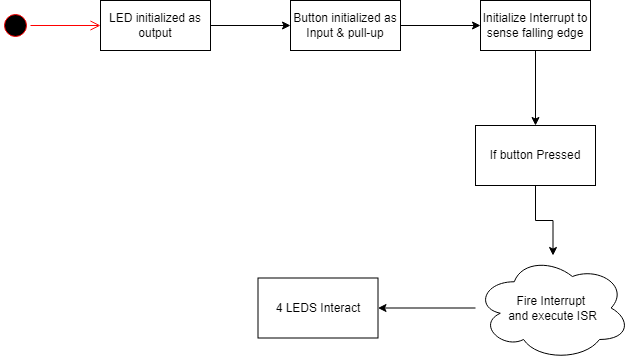

The diagram above was exported from draw.io. Its source (the exported page's mxGraphModel, read from the mxfile embedded in the PNG):
<mxGraphModel dx="880" dy="494" grid="1" gridSize="10" guides="1" tooltips="1" connect="1" arrows="1" fold="1" page="1" pageScale="1" pageWidth="850" pageHeight="1100" math="0" shadow="0">
  <root>
    <mxCell id="0" />
    <mxCell id="1" parent="0" />
    <mxCell id="OwlyhmBEWLMvlXAENrLc-1" value="" style="ellipse;html=1;shape=startState;fillColor=#000000;strokeColor=#ff0000;" parent="1" vertex="1">
      <mxGeometry x="60" y="30" width="30" height="30" as="geometry" />
    </mxCell>
    <mxCell id="OwlyhmBEWLMvlXAENrLc-2" value="" style="edgeStyle=orthogonalEdgeStyle;html=1;verticalAlign=bottom;endArrow=open;endSize=8;strokeColor=#ff0000;rounded=0;" parent="1" source="OwlyhmBEWLMvlXAENrLc-1" edge="1">
      <mxGeometry relative="1" as="geometry">
        <mxPoint x="160" y="45" as="targetPoint" />
      </mxGeometry>
    </mxCell>
    <mxCell id="OwlyhmBEWLMvlXAENrLc-5" value="" style="edgeStyle=orthogonalEdgeStyle;rounded=0;orthogonalLoop=1;jettySize=auto;html=1;" parent="1" source="OwlyhmBEWLMvlXAENrLc-3" target="OwlyhmBEWLMvlXAENrLc-4" edge="1">
      <mxGeometry relative="1" as="geometry" />
    </mxCell>
    <mxCell id="OwlyhmBEWLMvlXAENrLc-3" value="LED initialized as output" style="html=1;whiteSpace=wrap;" parent="1" vertex="1">
      <mxGeometry x="160" y="20" width="110" height="50" as="geometry" />
    </mxCell>
    <mxCell id="OwlyhmBEWLMvlXAENrLc-7" value="" style="edgeStyle=orthogonalEdgeStyle;rounded=0;orthogonalLoop=1;jettySize=auto;html=1;" parent="1" source="OwlyhmBEWLMvlXAENrLc-4" target="OwlyhmBEWLMvlXAENrLc-6" edge="1">
      <mxGeometry relative="1" as="geometry" />
    </mxCell>
    <mxCell id="OwlyhmBEWLMvlXAENrLc-4" value="Button initialized as Input &amp;amp; pull-up" style="html=1;whiteSpace=wrap;" parent="1" vertex="1">
      <mxGeometry x="350" y="20" width="110" height="50" as="geometry" />
    </mxCell>
    <mxCell id="OwlyhmBEWLMvlXAENrLc-9" value="" style="edgeStyle=orthogonalEdgeStyle;rounded=0;orthogonalLoop=1;jettySize=auto;html=1;" parent="1" source="OwlyhmBEWLMvlXAENrLc-6" target="OwlyhmBEWLMvlXAENrLc-8" edge="1">
      <mxGeometry relative="1" as="geometry" />
    </mxCell>
    <mxCell id="OwlyhmBEWLMvlXAENrLc-6" value="Initialize Interrupt to sense falling edge" style="html=1;whiteSpace=wrap;" parent="1" vertex="1">
      <mxGeometry x="540" y="20" width="110" height="50" as="geometry" />
    </mxCell>
    <mxCell id="ZIusWu5kszhrsSpiVf_l-4" value="" style="edgeStyle=orthogonalEdgeStyle;rounded=0;orthogonalLoop=1;jettySize=auto;html=1;" edge="1" parent="1" source="OwlyhmBEWLMvlXAENrLc-8" target="ZIusWu5kszhrsSpiVf_l-3">
      <mxGeometry relative="1" as="geometry" />
    </mxCell>
    <mxCell id="OwlyhmBEWLMvlXAENrLc-8" value="If button Pressed" style="whiteSpace=wrap;html=1;" parent="1" vertex="1">
      <mxGeometry x="535" y="145" width="120" height="60" as="geometry" />
    </mxCell>
    <mxCell id="ZIusWu5kszhrsSpiVf_l-6" value="" style="edgeStyle=orthogonalEdgeStyle;rounded=0;orthogonalLoop=1;jettySize=auto;html=1;" edge="1" parent="1" source="ZIusWu5kszhrsSpiVf_l-3" target="ZIusWu5kszhrsSpiVf_l-5">
      <mxGeometry relative="1" as="geometry" />
    </mxCell>
    <mxCell id="ZIusWu5kszhrsSpiVf_l-3" value="Fire Interrupt&amp;nbsp;&lt;br&gt;and execute ISR" style="ellipse;shape=cloud;whiteSpace=wrap;html=1;" vertex="1" parent="1">
      <mxGeometry x="535" y="275" width="155" height="105" as="geometry" />
    </mxCell>
    <mxCell id="ZIusWu5kszhrsSpiVf_l-5" value="4 LEDS Interact" style="whiteSpace=wrap;html=1;" vertex="1" parent="1">
      <mxGeometry x="317.5" y="297.5" width="120" height="60" as="geometry" />
    </mxCell>
  </root>
</mxGraphModel>